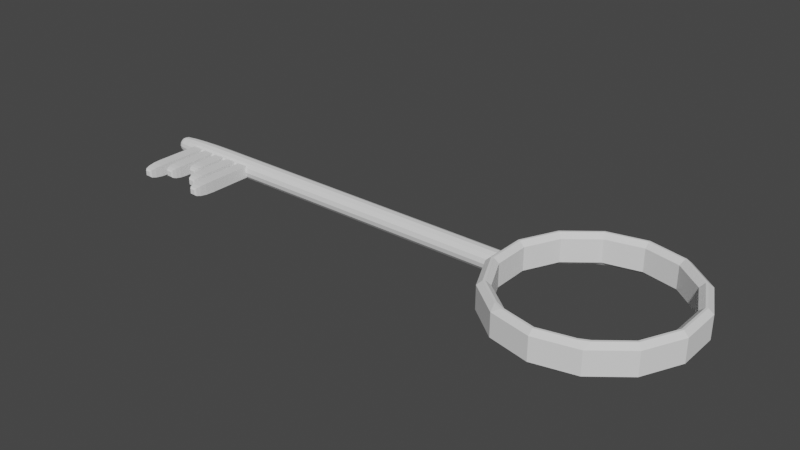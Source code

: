 # Source: key1.blend  (saved by Blender 3.6.13; exported with 4.5.12 LTS)
import bpy
from mathutils import Matrix  # noqa: F401  (used for matrix-valued properties, if any)

bpy.ops.wm.read_factory_settings(use_empty=True)
scene = bpy.context.scene
scene.name = 'Scene'

# ---- collections
col_collection = bpy.data.collections.new('Collection'); scene.collection.children.link(col_collection)

# ---- world
world_world = bpy.data.worlds.new('World'); scene.world = world_world
world_world.use_nodes = True; world_world.node_tree.nodes.clear()
_N = world_world.node_tree.nodes; _L = world_world.node_tree.links
n0 = _N.new('ShaderNodeOutputWorld'); n0.name = 'World Output'; n0.location = (300, 300)
n1 = _N.new('ShaderNodeBackground'); n1.name = 'Background'; n1.location = (10, 300)
n1.inputs[0].default_value = (0.05088, 0.05088, 0.05088, 1.0)
_L.new(n1.outputs[0], n0.inputs[0])
n0.is_active_output = True
world_world.color = (0.05088, 0.05088, 0.05088)
world_world.use_sun_shadow = False
world_world.sun_shadow_jitter_overblur = 0.0

# ---- meshes
me_cylinder = bpy.data.meshes.new('Cylinder')
me_cylinder.from_pydata([(0.9749, 0.1738, 0.7812), (0.9749, 0.1738, -0.7812), (0.9749, -0.1738, -0.7812), (0.9749, -0.1738, 0.7812), (-3.725e-09, 0.9463, 1.315), (0.0, 1.0, 0.9476), (0.4106, 0.8526, 1.315), (0.4339, 0.901, 0.9476), (0.7398, 0.59, 1.315), (0.7818, 0.6235, 0.9476), (0.9225, 0.2106, 1.315), (0.9749, 0.2225, 0.9476), (0.9225, -0.2106, 1.315), (0.9749, -0.2225, 0.9476), (0.7398, -0.59, 1.315), (0.7818, -0.6235, 0.9476), (0.4526, -0.819, 1.315), (0.3582, -0.8645, 1.315), (0.4339, -0.901, 0.9476), (3.725e-09, -0.9463, 1.315), (0.0, -1.0, 0.9476), (-0.3582, -0.8645, 1.315), (-0.4526, -0.819, 1.315), (-0.4339, -0.901, 0.9476), (-0.7398, -0.59, 1.315), (-0.7818, -0.6235, 0.9476), (-0.9225, -0.2106, 1.315), (-0.9749, -0.2225, 0.9476), (-0.9225, 0.2106, 1.315), (-0.9749, 0.2225, 0.9476), (-0.7398, 0.59, 1.315), (-0.7818, 0.6235, 0.9476), (-0.4339, 0.901, 0.9476), (-0.4106, 0.8526, 1.315), (-0.4009, 0.8325, 1.315), (-0.3776, 0.7841, 0.9476), (0.0, 0.8703, 0.9476), (-4.657e-09, 0.924, 1.315), (0.3776, 0.7841, 0.9476), (0.4009, 0.8325, 1.315), (-0.9009, -0.2056, 1.315), (-0.8485, -0.1937, 0.9476), (-0.9009, 0.2056, 1.315), (-0.8485, 0.1937, 0.9476), (-0.7224, -0.5761, 1.315), (-0.6804, -0.5426, 0.9476), (4.657e-09, -0.924, 1.315), (0.0, -0.8703, 0.9476), (0.7224, -0.5761, 1.315), (0.6804, -0.5426, 0.9476), (0.3485, -0.8445, 1.315), (0.4429, -0.799, 1.315), (0.3776, -0.7841, 0.9476), (0.6804, 0.5426, 0.9476), (0.7224, 0.5761, 1.315), (0.9009, 0.1513, 1.315), (0.8485, 0.1513, 0.9476), (0.9009, 0.2056, 1.315), (0.8485, 0.1937, 0.9476), (0.8485, -0.1513, 0.9476), (0.9009, -0.1513, 1.315), (-0.7224, 0.5761, 1.315), (-0.6804, 0.5426, 0.9476), (0.9009, -0.2056, 1.315), (0.8485, -0.1937, 0.9476), (-0.3485, -0.8445, 1.315), (-0.3776, -0.7841, 0.9476), (-0.4429, -0.799, 1.315), (3.725e-09, 0.9439, -1.315), (0.0, 1.0, -0.9453), (0.4339, 0.901, -0.9453), (0.4534, 0.8154, -1.315), (0.3548, 0.8629, -1.315), (0.7818, 0.6235, -0.9453), (0.7379, 0.5885, -1.315), (0.9749, 0.2225, -0.9453), (0.9202, 0.21, -1.315), (0.9749, -0.2225, -0.9453), (0.9202, -0.21, -1.315), (0.7818, -0.6235, -0.9453), (0.7379, -0.5885, -1.315), (0.4339, -0.901, -0.9453), (0.4095, -0.8504, -1.315), (0.0, -1.0, -0.9453), (-3.725e-09, -0.9439, -1.315), (-0.4339, -0.901, -0.9453), (-0.4095, -0.8504, -1.315), (-0.7818, -0.6235, -0.9453), (-0.7379, -0.5885, -1.315), (-0.9749, -0.2225, -0.9453), (-0.9202, -0.21, -1.315), (-0.9749, 0.2225, -0.9453), (-0.9202, 0.21, -1.315), (-0.7818, 0.6235, -0.9453), (-0.7379, 0.5885, -1.315), (-0.4339, 0.901, -0.9453), (-0.3548, 0.8629, -1.315), (-0.4534, 0.8154, -1.315), (0.0, 0.8703, -0.9453), (2.794e-09, 0.9264, -1.315), (0.7243, 0.5776, -1.315), (0.6804, 0.5426, -0.9453), (0.3776, 0.7841, -0.9453), (0.3472, 0.8472, -1.315), (0.4458, 0.7997, -1.315), (0.402, -0.8347, -1.315), (0.3776, -0.7841, -0.9453), (0.9032, -0.2061, -1.315), (0.8485, -0.1937, -0.9453), (0.8485, -0.1513, -0.9453), (0.9032, -0.1513, -1.315), (0.6804, -0.5426, -0.9453), (0.7243, -0.5776, -1.315), (-0.9032, -0.2061, -1.315), (-0.8485, -0.1937, -0.9453), (-0.7243, -0.5776, -1.315), (-0.6804, -0.5426, -0.9453), (-0.3776, -0.7841, -0.9453), (-0.402, -0.8347, -1.315), (-0.7243, 0.5776, -1.315), (-0.6804, 0.5426, -0.9453), (-0.4458, 0.7997, -1.315), (-0.3472, 0.8472, -1.315), (-0.3776, 0.7841, -0.9453), (-0.8485, 0.1937, -0.9453), (-0.9032, 0.2061, -1.315), (-2.794e-09, -0.9264, -1.315), (0.0, -0.8703, -0.9453), (0.9032, 0.1513, -1.315), (0.8485, 0.1513, -0.9453), (0.8485, 0.1937, -0.9453), (0.9032, 0.2061, -1.315)], [], [(16, 14, 12, 10, 8, 6, 4, 33, 30, 28, 26, 24, 22, 67, 44, 40, 42, 61, 34, 37, 39, 54, 57, 55, 60, 63, 48, 51), (77, 75, 1, 2), (77, 13, 15, 79), (75, 11, 0, 1), (81, 18, 20, 83), (65, 21, 19, 17, 50, 46), (85, 23, 25, 87), (87, 25, 27, 89), (91, 29, 31, 93), (93, 31, 32, 95), (102, 38, 36, 98), (73, 9, 11, 75), (83, 20, 23, 85), (101, 53, 38, 102), (104, 71, 74, 76, 78, 80, 82, 84, 86, 88, 90, 92, 94, 97, 121, 119, 125, 113, 115, 118, 126, 105, 112, 107, 110, 128, 131, 100), (70, 7, 9, 73), (95, 32, 5, 69), (1, 0, 3, 2), (79, 15, 18, 81), (11, 13, 3, 0), (13, 77, 2, 3), (58, 53, 101, 130), (124, 43, 41, 114), (114, 41, 45, 116), (52, 49, 111, 106), (59, 56, 129, 109), (47, 52, 106, 127), (64, 59, 109, 108), (120, 62, 43, 124), (45, 66, 117, 116), (123, 35, 62, 120), (66, 47, 127, 117), (98, 36, 35, 123), (56, 58, 130, 129), (49, 64, 108, 111), (16, 17, 18), (21, 22, 23), (50, 51, 52), (65, 66, 67), (4, 6, 7, 5), (6, 8, 9, 7), (8, 10, 11, 9), (12, 14, 15, 13), (14, 16, 18, 15), (17, 19, 20, 18), (19, 21, 23, 20), (22, 24, 25, 23), (24, 26, 27, 25), (26, 28, 29, 27), (28, 30, 31, 29), (5, 32, 33, 4), (35, 36, 37, 34), (36, 38, 39, 37), (40, 44, 45, 41), (16, 51, 50, 17), (38, 53, 54, 39), (53, 58, 57, 54), (56, 59, 60, 55), (43, 62, 61, 42), (59, 64, 63, 60), (21, 65, 67, 22), (30, 33, 32, 31), (49, 52, 51, 48), (10, 12, 13, 11), (44, 67, 66, 45), (47, 66, 65, 46), (48, 63, 64, 49), (41, 43, 42, 40), (55, 57, 58, 56), (34, 61, 62, 35), (46, 50, 52, 47), (69, 5, 7, 70), (70, 71, 72), (95, 96, 97), (102, 103, 104), (121, 122, 123), (69, 70, 72, 68), (70, 73, 74, 71), (73, 75, 76, 74), (75, 77, 78, 76), (77, 79, 80, 78), (79, 81, 82, 80), (81, 83, 84, 82), (83, 85, 86, 84), (85, 87, 88, 86), (87, 89, 90, 88), (89, 91, 92, 90), (91, 93, 94, 92), (93, 95, 97, 94), (101, 102, 104, 100), (108, 109, 110, 107), (106, 111, 112, 105), (116, 117, 118, 115), (96, 122, 121, 97), (120, 124, 125, 119), (71, 104, 103, 72), (129, 130, 131, 128), (99, 103, 102, 98), (68, 96, 95, 69), (98, 123, 122, 99), (107, 112, 111, 108), (100, 131, 130, 101), (105, 126, 127, 106), (114, 116, 115, 113), (109, 129, 128, 110), (113, 125, 124, 114), (119, 121, 123, 120), (117, 127, 126, 118), (122, 96, 68, 72, 103, 99), (89, 27, 29, 91)])
me_cylinder.polygons.foreach_set('material_index', [0, 0, 0, 0, 0, 0, 0, 0, 0, 0, 11880, 0, 0, 11880, 0, 0, 0, 0, 0, 0, 0, 11880, 11880, 11880, 11880, 11880, 11880, 11880, 11880, 11880, 11880, 11880, 11880, 11880, 11880, 0, 0, 0, 0, 0, 0, 0, 0, 0, 0, 0, 0, 0, 0, 0, 0, 0, 0, 0, 0, 0, 0, 0, 0, 0, 0, 0, 0, 0, 0, 0, 0, 0, 0, 0, 0, 0, 0, 0, 0, 0, 0, 0, 0, 0, 0, 0, 0, 0, 0, 0, 0, 0, 0, 0, 0, 0, 0, 0, 0, 0, 0, 0, 0, 0, 0, 0, 0, 0, 0, 0, 0, 0, 0, 0])
_uv = me_cylinder.uv_layers.new(name='UVMap')
_uv.uv.foreach_set('vector', [0.3586, 0.05343, 0.4276, 0.1084, 0.4714, 0.1995, 0.4714, 0.3005, 0.4276, 0.3916, 0.3485, 0.4546, 0.25, 0.4771, 0.1515, 0.4546, 0.07244, 0.3916, 0.02859, 0.3005, 0.02859, 0.1995, 0.07244, 0.1084, 0.1414, 0.05343, 0.1437, 0.05824, 0.07662, 0.1117, 0.0338, 0.2007, 0.0338, 0.2993, 0.07662, 0.3883, 0.1538, 0.4498, 0.25, 0.4718, 0.3462, 0.4498, 0.4234, 0.3883, 0.4662, 0.2993, 0.4662, 0.2863, 0.4662, 0.2137, 0.4662, 0.2007, 0.4234, 0.1117, 0.3563, 0.05824, 0.984, 0.1934, 0.984, 0.3066, 0.984, 0.3034, 0.984, 0.1966, 0.7143, 0.5137, 0.7143, 0.9869, 0.6429, 0.9869, 0.6429, 0.5137, 0.7857, 0.5137, 0.7857, 0.9869, 0.7857, 1.0, 0.7857, 0.5, 0.5714, 0.5137, 0.5714, 0.9869, 0.5, 0.9869, 0.5, 0.5137, 0.1664, 0.04733, 0.164, 0.04252, 0.25, 0.0229, 0.336, 0.04252, 0.3336, 0.04733, 0.25, 0.02824, 0.4286, 0.5137, 0.4286, 0.9869, 0.3571, 0.9869, 0.3571, 0.5137, 0.3571, 0.5137, 0.3571, 0.9869, 0.2857, 0.9869, 0.2857, 0.5137, 0.2143, 0.5137, 0.2143, 0.9869, 0.1429, 0.9869, 0.1429, 0.5137, 0.1429, 0.5137, 0.1429, 0.9869, 0.07143, 0.9869, 0.07143, 0.5137, 0.9286, 0.6264, 0.9286, 0.8739, 1.0, 0.8739, 1.0, 0.6264, 0.8571, 0.5137, 0.8571, 0.9869, 0.7857, 0.9869, 0.7857, 0.5137, 0.5, 0.5137, 0.5, 0.9869, 0.4286, 0.9869, 0.4286, 0.5137, 0.8571, 0.6264, 0.8571, 0.8739, 0.9286, 0.8739, 0.9286, 0.6264, 0.857, 0.4419, 0.8588, 0.4457, 0.9271, 0.3912, 0.9708, 0.3004, 0.9708, 0.1996, 0.9271, 0.1088, 0.8483, 0.0459, 0.75, 0.02347, 0.6517, 0.0459, 0.5729, 0.1088, 0.5292, 0.1996, 0.5292, 0.3004, 0.5729, 0.3912, 0.6412, 0.4457, 0.643, 0.4419, 0.5762, 0.3886, 0.5332, 0.2995, 0.5332, 0.2005, 0.5762, 0.1114, 0.6535, 0.04968, 0.75, 0.02766, 0.8465, 0.04968, 0.9238, 0.1114, 0.9668, 0.2005, 0.9668, 0.2137, 0.9668, 0.2863, 0.9668, 0.2995, 0.9238, 0.3886, 0.9286, 0.5137, 0.9286, 0.9869, 0.8571, 0.9869, 0.8571, 0.5137, 0.07143, 0.5137, 0.07143, 0.9869, -1.341e-07, 0.9869, -1.341e-07, 0.5137, 0.7857, 0.5, 0.7857, 1.0, 0.7143, 1.0, 0.7143, 0.5, 0.6429, 0.5137, 0.6429, 0.9869, 0.5714, 0.9869, 0.5714, 0.5137, 0.484, 0.3065, 0.484, 0.1935, 0.484, 0.1966, 0.484, 0.3034, 0.7143, 0.9869, 0.7143, 0.5137, 0.7143, 0.5, 0.7143, 1.0, 0.7857, 0.8739, 0.8571, 0.8739, 0.8571, 0.6264, 0.7857, 0.6264, 0.2143, 0.6264, 0.2143, 0.8739, 0.2857, 0.8739, 0.2857, 0.6264, 0.2857, 0.6264, 0.2857, 0.8739, 0.3571, 0.8739, 0.3571, 0.6264, 0.5714, 0.8739, 0.6429, 0.8739, 0.6429, 0.6264, 0.5714, 0.6264, 0.7143, 0.9086, 0.7857, 0.9086, 0.7857, 0.5918, 0.7143, 0.5918, 0.5, 0.8739, 0.5714, 0.8739, 0.5714, 0.6264, 0.5, 0.6264, 0.7143, 0.8739, 0.7143, 0.9086, 0.7143, 0.5918, 0.7143, 0.6264, 0.1429, 0.6264, 0.1429, 0.8739, 0.2143, 0.8739, 0.2143, 0.6264, 0.3571, 0.8739, 0.4286, 0.8739, 0.4286, 0.6264, 0.3571, 0.6264, 0.07143, 0.6264, 0.07143, 0.8739, 0.1429, 0.8739, 0.1429, 0.6264, 0.4286, 0.8739, 0.5, 0.8739, 0.5, 0.6264, 0.4286, 0.6264, -1.341e-07, 0.6264, -1.341e-07, 0.8739, 0.07143, 0.8739, 0.07143, 0.6264, 0.7857, 0.9086, 0.7857, 0.8739, 0.7857, 0.6264, 0.7857, 0.5918, 0.6429, 0.8739, 0.7143, 0.8739, 0.7143, 0.6264, 0.6429, 0.6264, 0.3473, 0.04797, 0.336, 0.04252, 0.3541, 0.03377, 0.164, 0.04252, 0.1527, 0.04797, 0.1459, 0.03377, 0.3336, 0.04733, 0.345, 0.05278, 0.3406, 0.06182, 0.1664, 0.04733, 0.1594, 0.06182, 0.155, 0.05278, 0.25, 0.4771, 0.3485, 0.4546, 0.3541, 0.4662, 0.25, 0.49, 0.3485, 0.4546, 0.4276, 0.3916, 0.4376, 0.3996, 0.3541, 0.4662, 0.4276, 0.3916, 0.4714, 0.3005, 0.484, 0.3034, 0.4376, 0.3996, 0.4714, 0.1995, 0.4276, 0.1084, 0.4376, 0.1004, 0.484, 0.1966, 0.4276, 0.1084, 0.3586, 0.05343, 0.3541, 0.03377, 0.4376, 0.1004, 0.336, 0.04252, 0.25, 0.0229, 0.25, 0.01, 0.3541, 0.03377, 0.25, 0.0229, 0.164, 0.04252, 0.1459, 0.03377, 0.25, 0.01, 0.1414, 0.05343, 0.07244, 0.1084, 0.06236, 0.1004, 0.1459, 0.03377, 0.07244, 0.1084, 0.02859, 0.1995, 0.01602, 0.1966, 0.06236, 0.1004, 0.02859, 0.1995, 0.02859, 0.3005, 0.01602, 0.3034, 0.01602, 0.1966, 0.02859, 0.3005, 0.07244, 0.3916, 0.06236, 0.3996, 0.01602, 0.3034, 0.25, 0.49, 0.1459, 0.4662, 0.1515, 0.4546, 0.25, 0.4771, 0.1594, 0.4382, 0.25, 0.4589, 0.25, 0.4718, 0.1538, 0.4498, 0.25, 0.4589, 0.3406, 0.4382, 0.3462, 0.4498, 0.25, 0.4718, 0.0338, 0.2007, 0.07662, 0.1117, 0.0867, 0.1198, 0.04637, 0.2035, 0.3586, 0.05343, 0.3563, 0.05824, 0.3336, 0.04733, 0.336, 0.04252, 0.3406, 0.4382, 0.4133, 0.3802, 0.4234, 0.3883, 0.3462, 0.4498, 0.4133, 0.3802, 0.4536, 0.2965, 0.4662, 0.2993, 0.4234, 0.3883, 0.4536, 0.2863, 0.4536, 0.2137, 0.4662, 0.2137, 0.4662, 0.2863, 0.04637, 0.2965, 0.0867, 0.3802, 0.07662, 0.3883, 0.0338, 0.2993, 0.4536, 0.2137, 0.4536, 0.2035, 0.4662, 0.2007, 0.4662, 0.2137, 0.164, 0.04252, 0.1664, 0.04733, 0.1437, 0.05824, 0.1414, 0.05343, 0.07244, 0.3916, 0.1515, 0.4546, 0.1459, 0.4662, 0.06236, 0.3996, 0.4133, 0.1198, 0.3406, 0.06182, 0.3563, 0.05824, 0.4234, 0.1117, 0.4714, 0.3005, 0.4714, 0.1995, 0.484, 0.1935, 0.484, 0.3065, 0.07662, 0.1117, 0.1437, 0.05824, 0.1594, 0.06182, 0.0867, 0.1198, 0.25, 0.04113, 0.1594, 0.06182, 0.1664, 0.04733, 0.25, 0.02824, 0.4234, 0.1117, 0.4662, 0.2007, 0.4536, 0.2035, 0.4133, 0.1198, 0.04637, 0.2035, 0.04637, 0.2965, 0.0338, 0.2993, 0.0338, 0.2007, 0.4662, 0.2863, 0.4662, 0.2993, 0.4536, 0.2965, 0.4536, 0.2863, 0.1538, 0.4498, 0.07662, 0.3883, 0.0867, 0.3802, 0.1594, 0.4382, 0.25, 0.02824, 0.3336, 0.04733, 0.3406, 0.06182, 0.25, 0.04113, 1.0, 0.5137, 1.0, 0.9869, 0.9286, 0.9869, 0.9286, 0.5137, 0.8541, 0.4662, 0.8588, 0.4457, 0.847, 0.4514, 0.6459, 0.4662, 0.653, 0.4514, 0.6412, 0.4457, 0.8406, 0.4382, 0.8452, 0.4476, 0.857, 0.4419, 0.643, 0.4419, 0.6548, 0.4476, 0.6594, 0.4382, 0.75, 0.49, 0.8541, 0.4662, 0.8352, 0.4571, 0.75, 0.4765, 0.8541, 0.4662, 0.9376, 0.3996, 0.9271, 0.3912, 0.8588, 0.4457, 0.9376, 0.3996, 0.984, 0.3034, 0.9708, 0.3004, 0.9271, 0.3912, 0.984, 0.3066, 0.984, 0.1934, 0.9708, 0.1996, 0.9708, 0.3004, 0.984, 0.1966, 0.9376, 0.1004, 0.9271, 0.1088, 0.9708, 0.1996, 0.9376, 0.1004, 0.8541, 0.03377, 0.8483, 0.0459, 0.9271, 0.1088, 0.8541, 0.03377, 0.75, 0.01, 0.75, 0.02347, 0.8483, 0.0459, 0.75, 0.01, 0.6459, 0.03377, 0.6517, 0.0459, 0.75, 0.02347, 0.6459, 0.03377, 0.5624, 0.1004, 0.5729, 0.1088, 0.6517, 0.0459, 0.5624, 0.1004, 0.516, 0.1966, 0.5292, 0.1996, 0.5729, 0.1088, 0.516, 0.1966, 0.516, 0.3034, 0.5292, 0.3004, 0.5292, 0.1996, 0.516, 0.3034, 0.5624, 0.3996, 0.5729, 0.3912, 0.5292, 0.3004, 0.5624, 0.3996, 0.6459, 0.4662, 0.6412, 0.4457, 0.5729, 0.3912, 0.9133, 0.3802, 0.8406, 0.4382, 0.857, 0.4419, 0.9238, 0.3886, 0.9536, 0.2035, 0.9536, 0.2137, 0.9668, 0.2137, 0.9668, 0.2005, 0.8406, 0.06182, 0.9133, 0.1198, 0.9238, 0.1114, 0.8465, 0.04968, 0.5867, 0.1198, 0.6594, 0.06182, 0.6535, 0.04968, 0.5762, 0.1114, 0.6648, 0.4571, 0.6667, 0.4533, 0.643, 0.4419, 0.6412, 0.4457, 0.5867, 0.3802, 0.5464, 0.2965, 0.5332, 0.2995, 0.5762, 0.3886, 0.8588, 0.4457, 0.857, 0.4419, 0.8333, 0.4533, 0.8352, 0.4571, 0.9536, 0.2863, 0.9536, 0.2965, 0.9668, 0.2995, 0.9668, 0.2863, 0.75, 0.4723, 0.8333, 0.4533, 0.8406, 0.4382, 0.75, 0.4589, 0.75, 0.4765, 0.6648, 0.4571, 0.6459, 0.4662, 0.75, 0.49, 0.75, 0.4589, 0.6594, 0.4382, 0.6667, 0.4533, 0.75, 0.4723, 0.9668, 0.2005, 0.9238, 0.1114, 0.9133, 0.1198, 0.9536, 0.2035, 0.9238, 0.3886, 0.9668, 0.2995, 0.9536, 0.2965, 0.9133, 0.3802, 0.8465, 0.04968, 0.75, 0.02766, 0.75, 0.04113, 0.8406, 0.06182, 0.5464, 0.2035, 0.5867, 0.1198, 0.5762, 0.1114, 0.5332, 0.2005, 0.9536, 0.2137, 0.9536, 0.2863, 0.9668, 0.2863, 0.9668, 0.2137, 0.5332, 0.2005, 0.5332, 0.2995, 0.5464, 0.2965, 0.5464, 0.2035, 0.5762, 0.3886, 0.643, 0.4419, 0.6594, 0.4382, 0.5867, 0.3802, 0.6594, 0.06182, 0.75, 0.04113, 0.75, 0.02766, 0.6535, 0.04968, 0.6667, 0.4533, 0.6648, 0.4571, 0.75, 0.4765, 0.8352, 0.4571, 0.8333, 0.4533, 0.75, 0.4723, 0.2857, 0.5137, 0.01602, 0.1966, 0.2143, 0.9869, 0.516, 0.3034])
me_cylinder.update()
me_cube_001 = bpy.data.meshes.new('Cube.001')
me_cube_001.from_pydata([(-1.0, 1.0, -1.0), (-1.0, 1.0, 1.0), (1.0, 1.0, -1.0), (1.0, 1.0, 1.0), (-0.4277, -1.0, -0.4277), (-1.0, -0.4277, -1.0), (-0.6467, -0.9564, -0.6467), (-0.8324, -0.8324, -0.8324), (-0.9564, -0.6467, -0.9564), (-0.4277, -1.0, 0.4277), (-1.0, -0.4277, 1.0), (-0.6467, -0.9564, 0.6467), (-0.8324, -0.8324, 0.8324), (-0.9564, -0.6467, 0.9564), (0.4277, -1.0, -0.4277), (1.0, -0.4277, -1.0), (0.6467, -0.9564, -0.6467), (0.8324, -0.8324, -0.8324), (0.9564, -0.6467, -0.9564), (0.4277, -1.0, 0.4277), (1.0, -0.4277, 1.0), (0.6467, -0.9564, 0.6467), (0.8324, -0.8324, 0.8324), (0.9564, -0.6467, 0.9564)], [], [(14, 19, 9, 4), (0, 1, 3, 2), (3, 1, 10, 20), (5, 10, 1, 0), (2, 3, 20, 15), (4, 9, 11, 6), (6, 11, 12, 7), (7, 12, 13, 8), (8, 13, 10, 5), (19, 14, 16, 21), (21, 16, 17, 22), (22, 17, 18, 23), (23, 18, 15, 20), (5, 15, 18, 8), (8, 18, 17, 7), (7, 17, 16, 6), (6, 16, 14, 4), (20, 10, 13, 23), (23, 13, 12, 22), (22, 12, 11, 21), (21, 11, 9, 19), (0, 2, 15, 5)])
_uv = me_cube_001.uv_layers.new(name='UVMap')
_uv.uv.foreach_set('vector', [0.4465, 0.8215, 0.5535, 0.8215, 0.5535, 0.9285, 0.4465, 0.9285, 0.375, 0.25, 0.625, 0.25, 0.625, 0.5, 0.375, 0.5, 0.625, 0.5, 0.875, 0.5, 0.875, 0.6785, 0.625, 0.6785, 0.375, 0.07153, 0.625, 0.07153, 0.625, 0.25, 0.375, 0.25, 0.375, 0.5, 0.625, 0.5, 0.625, 0.6785, 0.375, 0.6785, 0.4465, 0.9285, 0.5535, 0.9285, 0.5808, 0.9558, 0.4192, 0.9558, 0.4192, 0.9558, 0.5808, 0.9558, 0.604, 1.0, 0.396, 1.0, 0.396, 0.0, 0.604, 0.0, 0.6196, 0.04416, 0.3804, 0.04416, 0.3804, 0.04416, 0.6196, 0.04416, 0.625, 0.07153, 0.375, 0.07153, 0.5535, 0.8215, 0.4465, 0.8215, 0.4192, 0.7942, 0.5808, 0.7942, 0.5808, 0.7942, 0.4192, 0.7942, 0.396, 0.75, 0.604, 0.75, 0.604, 0.75, 0.396, 0.75, 0.3804, 0.7058, 0.6196, 0.7058, 0.6196, 0.7058, 0.3804, 0.7058, 0.375, 0.6785, 0.625, 0.6785, 0.125, 0.6785, 0.375, 0.6785, 0.3696, 0.7058, 0.1304, 0.7058, 0.1304, 0.7058, 0.3696, 0.7058, 0.354, 0.75, 0.146, 0.75, 0.375, 0.979, 0.375, 0.771, 0.4192, 0.7942, 0.4192, 0.9558, 0.4192, 0.9558, 0.4192, 0.7942, 0.4465, 0.8215, 0.4465, 0.9285, 0.625, 0.6785, 0.875, 0.6785, 0.8696, 0.7058, 0.6304, 0.7058, 0.6304, 0.7058, 0.8696, 0.7058, 0.854, 0.75, 0.646, 0.75, 0.625, 0.771, 0.625, 0.979, 0.5808, 0.9558, 0.5808, 0.7942, 0.5808, 0.7942, 0.5808, 0.9558, 0.5535, 0.9285, 0.5535, 0.8215, 0.125, 0.5, 0.375, 0.5, 0.375, 0.6785, 0.125, 0.6785])
me_cube_001.update()
me_cube_002 = bpy.data.meshes.new('Cube.002')
me_cube_002.from_pydata([(-1.0, 1.0, -1.0), (-1.0, 1.0, 1.0), (1.0, 1.0, -1.0), (1.0, 1.0, 1.0), (-0.4277, -1.0, -0.4277), (-1.0, -0.4277, -1.0), (-0.6467, -0.9564, -0.6467), (-0.8324, -0.8324, -0.8324), (-0.9564, -0.6467, -0.9564), (-0.4277, -1.0, 0.4277), (-1.0, -0.4277, 1.0), (-0.6467, -0.9564, 0.6467), (-0.8324, -0.8324, 0.8324), (-0.9564, -0.6467, 0.9564), (0.4277, -1.0, -0.4277), (1.0, -0.4277, -1.0), (0.6467, -0.9564, -0.6467), (0.8324, -0.8324, -0.8324), (0.9564, -0.6467, -0.9564), (0.4277, -1.0, 0.4277), (1.0, -0.4277, 1.0), (0.6467, -0.9564, 0.6467), (0.8324, -0.8324, 0.8324), (0.9564, -0.6467, 0.9564)], [], [(14, 19, 9, 4), (0, 1, 3, 2), (3, 1, 10, 20), (5, 10, 1, 0), (2, 3, 20, 15), (4, 9, 11, 6), (6, 11, 12, 7), (7, 12, 13, 8), (8, 13, 10, 5), (19, 14, 16, 21), (21, 16, 17, 22), (22, 17, 18, 23), (23, 18, 15, 20), (5, 15, 18, 8), (8, 18, 17, 7), (7, 17, 16, 6), (6, 16, 14, 4), (20, 10, 13, 23), (23, 13, 12, 22), (22, 12, 11, 21), (21, 11, 9, 19), (0, 2, 15, 5)])
_uv = me_cube_002.uv_layers.new(name='UVMap')
_uv.uv.foreach_set('vector', [0.4465, 0.8215, 0.5535, 0.8215, 0.5535, 0.9285, 0.4465, 0.9285, 0.375, 0.25, 0.625, 0.25, 0.625, 0.5, 0.375, 0.5, 0.625, 0.5, 0.875, 0.5, 0.875, 0.6785, 0.625, 0.6785, 0.375, 0.07153, 0.625, 0.07153, 0.625, 0.25, 0.375, 0.25, 0.375, 0.5, 0.625, 0.5, 0.625, 0.6785, 0.375, 0.6785, 0.4465, 0.9285, 0.5535, 0.9285, 0.5808, 0.9558, 0.4192, 0.9558, 0.4192, 0.9558, 0.5808, 0.9558, 0.604, 1.0, 0.396, 1.0, 0.396, 0.0, 0.604, 0.0, 0.6196, 0.04416, 0.3804, 0.04416, 0.3804, 0.04416, 0.6196, 0.04416, 0.625, 0.07153, 0.375, 0.07153, 0.5535, 0.8215, 0.4465, 0.8215, 0.4192, 0.7942, 0.5808, 0.7942, 0.5808, 0.7942, 0.4192, 0.7942, 0.396, 0.75, 0.604, 0.75, 0.604, 0.75, 0.396, 0.75, 0.3804, 0.7058, 0.6196, 0.7058, 0.6196, 0.7058, 0.3804, 0.7058, 0.375, 0.6785, 0.625, 0.6785, 0.125, 0.6785, 0.375, 0.6785, 0.3696, 0.7058, 0.1304, 0.7058, 0.1304, 0.7058, 0.3696, 0.7058, 0.354, 0.75, 0.146, 0.75, 0.375, 0.979, 0.375, 0.771, 0.4192, 0.7942, 0.4192, 0.9558, 0.4192, 0.9558, 0.4192, 0.7942, 0.4465, 0.8215, 0.4465, 0.9285, 0.625, 0.6785, 0.875, 0.6785, 0.8696, 0.7058, 0.6304, 0.7058, 0.6304, 0.7058, 0.8696, 0.7058, 0.854, 0.75, 0.646, 0.75, 0.625, 0.771, 0.625, 0.979, 0.5808, 0.9558, 0.5808, 0.7942, 0.5808, 0.7942, 0.5808, 0.9558, 0.5535, 0.9285, 0.5535, 0.8215, 0.125, 0.5, 0.375, 0.5, 0.375, 0.6785, 0.125, 0.6785])
me_cube_002.update()
me_cube_003 = bpy.data.meshes.new('Cube.003')
me_cube_003.from_pydata([(-1.0, 1.0, -1.0), (-1.0, 1.0, 1.0), (1.0, 1.0, -1.0), (1.0, 1.0, 1.0), (-0.4277, -1.0, -0.4277), (-1.0, -0.4277, -1.0), (-0.6467, -0.9564, -0.6467), (-0.8324, -0.8324, -0.8324), (-0.9564, -0.6467, -0.9564), (-0.4277, -1.0, 0.4277), (-1.0, -0.4277, 1.0), (-0.6467, -0.9564, 0.6467), (-0.8324, -0.8324, 0.8324), (-0.9564, -0.6467, 0.9564), (0.4277, -1.0, -0.4277), (1.0, -0.4277, -1.0), (0.6467, -0.9564, -0.6467), (0.8324, -0.8324, -0.8324), (0.9564, -0.6467, -0.9564), (0.4277, -1.0, 0.4277), (1.0, -0.4277, 1.0), (0.6467, -0.9564, 0.6467), (0.8324, -0.8324, 0.8324), (0.9564, -0.6467, 0.9564)], [], [(14, 19, 9, 4), (0, 1, 3, 2), (3, 1, 10, 20), (5, 10, 1, 0), (2, 3, 20, 15), (4, 9, 11, 6), (6, 11, 12, 7), (7, 12, 13, 8), (8, 13, 10, 5), (19, 14, 16, 21), (21, 16, 17, 22), (22, 17, 18, 23), (23, 18, 15, 20), (5, 15, 18, 8), (8, 18, 17, 7), (7, 17, 16, 6), (6, 16, 14, 4), (20, 10, 13, 23), (23, 13, 12, 22), (22, 12, 11, 21), (21, 11, 9, 19), (0, 2, 15, 5)])
_uv = me_cube_003.uv_layers.new(name='UVMap')
_uv.uv.foreach_set('vector', [0.4465, 0.8215, 0.5535, 0.8215, 0.5535, 0.9285, 0.4465, 0.9285, 0.375, 0.25, 0.625, 0.25, 0.625, 0.5, 0.375, 0.5, 0.625, 0.5, 0.875, 0.5, 0.875, 0.6785, 0.625, 0.6785, 0.375, 0.07153, 0.625, 0.07153, 0.625, 0.25, 0.375, 0.25, 0.375, 0.5, 0.625, 0.5, 0.625, 0.6785, 0.375, 0.6785, 0.4465, 0.9285, 0.5535, 0.9285, 0.5808, 0.9558, 0.4192, 0.9558, 0.4192, 0.9558, 0.5808, 0.9558, 0.604, 1.0, 0.396, 1.0, 0.396, 0.0, 0.604, 0.0, 0.6196, 0.04416, 0.3804, 0.04416, 0.3804, 0.04416, 0.6196, 0.04416, 0.625, 0.07153, 0.375, 0.07153, 0.5535, 0.8215, 0.4465, 0.8215, 0.4192, 0.7942, 0.5808, 0.7942, 0.5808, 0.7942, 0.4192, 0.7942, 0.396, 0.75, 0.604, 0.75, 0.604, 0.75, 0.396, 0.75, 0.3804, 0.7058, 0.6196, 0.7058, 0.6196, 0.7058, 0.3804, 0.7058, 0.375, 0.6785, 0.625, 0.6785, 0.125, 0.6785, 0.375, 0.6785, 0.3696, 0.7058, 0.1304, 0.7058, 0.1304, 0.7058, 0.3696, 0.7058, 0.354, 0.75, 0.146, 0.75, 0.375, 0.979, 0.375, 0.771, 0.4192, 0.7942, 0.4192, 0.9558, 0.4192, 0.9558, 0.4192, 0.7942, 0.4465, 0.8215, 0.4465, 0.9285, 0.625, 0.6785, 0.875, 0.6785, 0.8696, 0.7058, 0.6304, 0.7058, 0.6304, 0.7058, 0.8696, 0.7058, 0.854, 0.75, 0.646, 0.75, 0.625, 0.771, 0.625, 0.979, 0.5808, 0.9558, 0.5808, 0.7942, 0.5808, 0.7942, 0.5808, 0.9558, 0.5535, 0.9285, 0.5535, 0.8215, 0.125, 0.5, 0.375, 0.5, 0.375, 0.6785, 0.125, 0.6785])
me_cube_003.update()
me_cube_004 = bpy.data.meshes.new('Cube.004')
me_cube_004.from_pydata([(-1.0, 1.0, -1.0), (-1.0, 1.0, 1.0), (1.0, 1.0, -1.0), (1.0, 1.0, 1.0), (-0.4277, -1.0, -0.4277), (-1.0, -0.4277, -1.0), (-0.6467, -0.9564, -0.6467), (-0.8324, -0.8324, -0.8324), (-0.9564, -0.6467, -0.9564), (-0.4277, -1.0, 0.4277), (-1.0, -0.4277, 1.0), (-0.6467, -0.9564, 0.6467), (-0.8324, -0.8324, 0.8324), (-0.9564, -0.6467, 0.9564), (0.4277, -1.0, -0.4277), (1.0, -0.4277, -1.0), (0.6467, -0.9564, -0.6467), (0.8324, -0.8324, -0.8324), (0.9564, -0.6467, -0.9564), (0.4277, -1.0, 0.4277), (1.0, -0.4277, 1.0), (0.6467, -0.9564, 0.6467), (0.8324, -0.8324, 0.8324), (0.9564, -0.6467, 0.9564)], [], [(14, 19, 9, 4), (0, 1, 3, 2), (3, 1, 10, 20), (5, 10, 1, 0), (2, 3, 20, 15), (4, 9, 11, 6), (6, 11, 12, 7), (7, 12, 13, 8), (8, 13, 10, 5), (19, 14, 16, 21), (21, 16, 17, 22), (22, 17, 18, 23), (23, 18, 15, 20), (5, 15, 18, 8), (8, 18, 17, 7), (7, 17, 16, 6), (6, 16, 14, 4), (20, 10, 13, 23), (23, 13, 12, 22), (22, 12, 11, 21), (21, 11, 9, 19), (0, 2, 15, 5)])
_uv = me_cube_004.uv_layers.new(name='UVMap')
_uv.uv.foreach_set('vector', [0.4465, 0.8215, 0.5535, 0.8215, 0.5535, 0.9285, 0.4465, 0.9285, 0.375, 0.25, 0.625, 0.25, 0.625, 0.5, 0.375, 0.5, 0.625, 0.5, 0.875, 0.5, 0.875, 0.6785, 0.625, 0.6785, 0.375, 0.07153, 0.625, 0.07153, 0.625, 0.25, 0.375, 0.25, 0.375, 0.5, 0.625, 0.5, 0.625, 0.6785, 0.375, 0.6785, 0.4465, 0.9285, 0.5535, 0.9285, 0.5808, 0.9558, 0.4192, 0.9558, 0.4192, 0.9558, 0.5808, 0.9558, 0.604, 1.0, 0.396, 1.0, 0.396, 0.0, 0.604, 0.0, 0.6196, 0.04416, 0.3804, 0.04416, 0.3804, 0.04416, 0.6196, 0.04416, 0.625, 0.07153, 0.375, 0.07153, 0.5535, 0.8215, 0.4465, 0.8215, 0.4192, 0.7942, 0.5808, 0.7942, 0.5808, 0.7942, 0.4192, 0.7942, 0.396, 0.75, 0.604, 0.75, 0.604, 0.75, 0.396, 0.75, 0.3804, 0.7058, 0.6196, 0.7058, 0.6196, 0.7058, 0.3804, 0.7058, 0.375, 0.6785, 0.625, 0.6785, 0.125, 0.6785, 0.375, 0.6785, 0.3696, 0.7058, 0.1304, 0.7058, 0.1304, 0.7058, 0.3696, 0.7058, 0.354, 0.75, 0.146, 0.75, 0.375, 0.979, 0.375, 0.771, 0.4192, 0.7942, 0.4192, 0.9558, 0.4192, 0.9558, 0.4192, 0.7942, 0.4465, 0.8215, 0.4465, 0.9285, 0.625, 0.6785, 0.875, 0.6785, 0.8696, 0.7058, 0.6304, 0.7058, 0.6304, 0.7058, 0.8696, 0.7058, 0.854, 0.75, 0.646, 0.75, 0.625, 0.771, 0.625, 0.979, 0.5808, 0.9558, 0.5808, 0.7942, 0.5808, 0.7942, 0.5808, 0.9558, 0.5535, 0.9285, 0.5535, 0.8215, 0.125, 0.5, 0.375, 0.5, 0.375, 0.6785, 0.125, 0.6785])
me_cube_004.update()
me_cube_005 = bpy.data.meshes.new('Cube.005')
me_cube_005.from_pydata([(-1.0, 1.0, -1.0), (-1.0, 1.0, 1.0), (1.0, 1.0, -1.0), (1.0, 1.0, 1.0), (-0.4277, -1.0, -0.4277), (-1.0, -0.4277, -1.0), (-0.6467, -0.9564, -0.6467), (-0.8324, -0.8324, -0.8324), (-0.9564, -0.6467, -0.9564), (-0.4277, -1.0, 0.4277), (-1.0, -0.4277, 1.0), (-0.6467, -0.9564, 0.6467), (-0.8324, -0.8324, 0.8324), (-0.9564, -0.6467, 0.9564), (0.4277, -1.0, -0.4277), (1.0, -0.4277, -1.0), (0.6467, -0.9564, -0.6467), (0.8324, -0.8324, -0.8324), (0.9564, -0.6467, -0.9564), (0.4277, -1.0, 0.4277), (1.0, -0.4277, 1.0), (0.6467, -0.9564, 0.6467), (0.8324, -0.8324, 0.8324), (0.9564, -0.6467, 0.9564)], [], [(14, 19, 9, 4), (0, 1, 3, 2), (3, 1, 10, 20), (5, 10, 1, 0), (2, 3, 20, 15), (4, 9, 11, 6), (6, 11, 12, 7), (7, 12, 13, 8), (8, 13, 10, 5), (19, 14, 16, 21), (21, 16, 17, 22), (22, 17, 18, 23), (23, 18, 15, 20), (5, 15, 18, 8), (8, 18, 17, 7), (7, 17, 16, 6), (6, 16, 14, 4), (20, 10, 13, 23), (23, 13, 12, 22), (22, 12, 11, 21), (21, 11, 9, 19), (0, 2, 15, 5)])
_uv = me_cube_005.uv_layers.new(name='UVMap')
_uv.uv.foreach_set('vector', [0.4465, 0.8215, 0.5535, 0.8215, 0.5535, 0.9285, 0.4465, 0.9285, 0.375, 0.25, 0.625, 0.25, 0.625, 0.5, 0.375, 0.5, 0.625, 0.5, 0.875, 0.5, 0.875, 0.6785, 0.625, 0.6785, 0.375, 0.07153, 0.625, 0.07153, 0.625, 0.25, 0.375, 0.25, 0.375, 0.5, 0.625, 0.5, 0.625, 0.6785, 0.375, 0.6785, 0.4465, 0.9285, 0.5535, 0.9285, 0.5808, 0.9558, 0.4192, 0.9558, 0.4192, 0.9558, 0.5808, 0.9558, 0.604, 1.0, 0.396, 1.0, 0.396, 0.0, 0.604, 0.0, 0.6196, 0.04416, 0.3804, 0.04416, 0.3804, 0.04416, 0.6196, 0.04416, 0.625, 0.07153, 0.375, 0.07153, 0.5535, 0.8215, 0.4465, 0.8215, 0.4192, 0.7942, 0.5808, 0.7942, 0.5808, 0.7942, 0.4192, 0.7942, 0.396, 0.75, 0.604, 0.75, 0.604, 0.75, 0.396, 0.75, 0.3804, 0.7058, 0.6196, 0.7058, 0.6196, 0.7058, 0.3804, 0.7058, 0.375, 0.6785, 0.625, 0.6785, 0.125, 0.6785, 0.375, 0.6785, 0.3696, 0.7058, 0.1304, 0.7058, 0.1304, 0.7058, 0.3696, 0.7058, 0.354, 0.75, 0.146, 0.75, 0.375, 0.979, 0.375, 0.771, 0.4192, 0.7942, 0.4192, 0.9558, 0.4192, 0.9558, 0.4192, 0.7942, 0.4465, 0.8215, 0.4465, 0.9285, 0.625, 0.6785, 0.875, 0.6785, 0.8696, 0.7058, 0.6304, 0.7058, 0.6304, 0.7058, 0.8696, 0.7058, 0.854, 0.75, 0.646, 0.75, 0.625, 0.771, 0.625, 0.979, 0.5808, 0.9558, 0.5808, 0.7942, 0.5808, 0.7942, 0.5808, 0.9558, 0.5535, 0.9285, 0.5535, 0.8215, 0.125, 0.5, 0.375, 0.5, 0.375, 0.6785, 0.125, 0.6785])
me_cube_005.update()
me_cylinder_002 = bpy.data.meshes.new('Cylinder.002')
me_cylinder_002.from_pydata([(0.0, 1.0, 1.0), (0.4339, 0.901, 1.0), (0.7818, 0.6235, 1.0), (0.9749, 0.2225, 1.0), (0.9749, -0.2225, 1.0), (0.7818, -0.6235, 1.0), (0.4339, -0.901, 1.0), (0.0, -1.0, 1.0), (-0.4339, -0.901, 1.0), (-0.7818, -0.6235, 1.0), (-0.9749, -0.2225, 1.0), (-0.9749, 0.2225, 1.0), (-0.7818, 0.6235, 1.0), (-0.4339, 0.901, 1.0), (0.0, 0.6508, -1.0), (0.0, 1.0, -0.6595), (4.657e-10, 0.7587, -0.9833), (0.0, 0.8561, -0.935), (0.0, 0.9333, -0.8597), (4.657e-10, 0.9829, -0.7648), (0.2824, 0.5863, -1.0), (0.4339, 0.901, -0.6595), (0.3292, 0.6836, -0.9833), (0.3714, 0.7713, -0.935), (0.4049, 0.8409, -0.8597), (0.4265, 0.8856, -0.7648), (0.5088, 0.4058, -1.0), (0.7818, 0.6235, -0.6595), (0.5932, 0.473, -0.9833), (0.6693, 0.5337, -0.935), (0.7297, 0.5819, -0.8597), (0.7685, 0.6128, -0.7648), (0.6345, 0.1448, -1.0), (0.9749, 0.2225, -0.6595), (0.7397, 0.1688, -0.9833), (0.8346, 0.1905, -0.935), (0.9099, 0.2077, -0.8597), (0.9583, 0.2187, -0.7648), (0.6345, -0.1448, -1.0), (0.9749, -0.2225, -0.6595), (0.7397, -0.1688, -0.9833), (0.8346, -0.1905, -0.935), (0.9099, -0.2077, -0.8597), (0.9583, -0.2187, -0.7648), (0.5088, -0.4058, -1.0), (0.7818, -0.6235, -0.6595), (0.5932, -0.473, -0.9833), (0.6693, -0.5337, -0.935), (0.7297, -0.5819, -0.8597), (0.7685, -0.6128, -0.7648), (0.2824, -0.5863, -1.0), (0.4339, -0.901, -0.6595), (0.3292, -0.6836, -0.9833), (0.3714, -0.7713, -0.935), (0.4049, -0.8409, -0.8597), (0.4265, -0.8856, -0.7648), (0.0, -0.6508, -1.0), (0.0, -1.0, -0.6595), (-4.657e-10, -0.7587, -0.9833), (0.0, -0.8561, -0.935), (0.0, -0.9333, -0.8597), (-4.657e-10, -0.9829, -0.7648), (-0.2824, -0.5863, -1.0), (-0.4339, -0.901, -0.6595), (-0.3292, -0.6836, -0.9833), (-0.3714, -0.7713, -0.935), (-0.4049, -0.8409, -0.8597), (-0.4265, -0.8856, -0.7648), (-0.5088, -0.4058, -1.0), (-0.7818, -0.6235, -0.6595), (-0.5932, -0.473, -0.9833), (-0.6693, -0.5337, -0.935), (-0.7297, -0.5819, -0.8597), (-0.7685, -0.6128, -0.7648), (-0.6345, -0.1448, -1.0), (-0.9749, -0.2225, -0.6595), (-0.7397, -0.1688, -0.9833), (-0.8346, -0.1905, -0.935), (-0.9099, -0.2077, -0.8597), (-0.9583, -0.2187, -0.7648), (-0.6345, 0.1448, -1.0), (-0.9749, 0.2225, -0.6595), (-0.7397, 0.1688, -0.9833), (-0.8346, 0.1905, -0.935), (-0.9099, 0.2077, -0.8597), (-0.9583, 0.2187, -0.7648), (-0.5088, 0.4058, -1.0), (-0.7818, 0.6235, -0.6595), (-0.5932, 0.473, -0.9833), (-0.6693, 0.5337, -0.935), (-0.7297, 0.5819, -0.8597), (-0.7685, 0.6128, -0.7648), (-0.2824, 0.5863, -1.0), (-0.4339, 0.901, -0.6595), (-0.3292, 0.6836, -0.9833), (-0.3714, 0.7713, -0.935), (-0.4049, 0.8409, -0.8597), (-0.4265, 0.8856, -0.7648)], [], [(93, 13, 0, 15), (27, 2, 3, 33), (33, 3, 4, 39), (39, 4, 5, 45), (45, 5, 6, 51), (51, 6, 7, 57), (57, 7, 8, 63), (63, 8, 9, 69), (69, 9, 10, 75), (75, 10, 11, 81), (81, 11, 12, 87), (87, 12, 13, 93), (1, 0, 13, 12, 11, 10, 9, 8, 7, 6, 5, 4, 3, 2), (21, 1, 2, 27), (15, 0, 1, 21), (15, 21, 25, 19), (19, 25, 24, 18), (18, 24, 23, 17), (17, 23, 22, 16), (16, 22, 20, 14), (21, 27, 31, 25), (25, 31, 30, 24), (24, 30, 29, 23), (23, 29, 28, 22), (22, 28, 26, 20), (27, 33, 37, 31), (31, 37, 36, 30), (30, 36, 35, 29), (29, 35, 34, 28), (28, 34, 32, 26), (33, 39, 43, 37), (37, 43, 42, 36), (36, 42, 41, 35), (35, 41, 40, 34), (34, 40, 38, 32), (39, 45, 49, 43), (43, 49, 48, 42), (42, 48, 47, 41), (41, 47, 46, 40), (40, 46, 44, 38), (45, 51, 55, 49), (49, 55, 54, 48), (48, 54, 53, 47), (47, 53, 52, 46), (46, 52, 50, 44), (51, 57, 61, 55), (55, 61, 60, 54), (54, 60, 59, 53), (53, 59, 58, 52), (52, 58, 56, 50), (57, 63, 67, 61), (61, 67, 66, 60), (60, 66, 65, 59), (59, 65, 64, 58), (58, 64, 62, 56), (63, 69, 73, 67), (67, 73, 72, 66), (66, 72, 71, 65), (65, 71, 70, 64), (64, 70, 68, 62), (69, 75, 79, 73), (73, 79, 78, 72), (72, 78, 77, 71), (71, 77, 76, 70), (70, 76, 74, 68), (75, 81, 85, 79), (79, 85, 84, 78), (78, 84, 83, 77), (77, 83, 82, 76), (76, 82, 80, 74), (81, 87, 91, 85), (85, 91, 90, 84), (84, 90, 89, 83), (83, 89, 88, 82), (82, 88, 86, 80), (87, 93, 97, 91), (91, 97, 96, 90), (90, 96, 95, 89), (89, 95, 94, 88), (88, 94, 92, 86), (93, 15, 19, 97), (97, 19, 18, 96), (96, 18, 17, 95), (95, 17, 16, 94), (94, 16, 14, 92), (14, 20, 26, 32, 38, 44, 50, 56, 62, 68, 74, 80, 86, 92)])
_uv = me_cylinder_002.uv_layers.new(name='UVMap')
_uv.uv.foreach_set('vector', [0.07143, 0.5851, 0.07143, 1.0, -1.341e-07, 1.0, -1.341e-07, 0.5851, 0.8571, 0.5851, 0.8571, 1.0, 0.7857, 1.0, 0.7857, 0.5851, 0.7857, 0.5851, 0.7857, 1.0, 0.7143, 1.0, 0.7143, 0.5851, 0.7143, 0.5851, 0.7143, 1.0, 0.6429, 1.0, 0.6429, 0.5851, 0.6429, 0.5851, 0.6429, 1.0, 0.5714, 1.0, 0.5714, 0.5851, 0.5714, 0.5851, 0.5714, 1.0, 0.5, 1.0, 0.5, 0.5851, 0.5, 0.5851, 0.5, 1.0, 0.4286, 1.0, 0.4286, 0.5851, 0.4286, 0.5851, 0.4286, 1.0, 0.3571, 1.0, 0.3571, 0.5851, 0.3571, 0.5851, 0.3571, 1.0, 0.2857, 1.0, 0.2857, 0.5851, 0.2857, 0.5851, 0.2857, 1.0, 0.2143, 1.0, 0.2143, 0.5851, 0.2143, 0.5851, 0.2143, 1.0, 0.1429, 1.0, 0.1429, 0.5851, 0.1429, 0.5851, 0.1429, 1.0, 0.07143, 1.0, 0.07143, 0.5851, 0.3541, 0.4662, 0.25, 0.49, 0.1459, 0.4662, 0.06236, 0.3996, 0.01602, 0.3034, 0.01602, 0.1966, 0.06236, 0.1004, 0.1459, 0.03377, 0.25, 0.01, 0.3541, 0.03377, 0.4376, 0.1004, 0.484, 0.1966, 0.484, 0.3034, 0.4376, 0.3996, 0.9286, 0.5851, 0.9286, 1.0, 0.8571, 1.0, 0.8571, 0.5851, 1.0, 0.5851, 1.0, 1.0, 0.9286, 1.0, 0.9286, 0.5851, 1.0, 0.5851, 0.9286, 0.5851, 0.9292, 0.5588, 0.9994, 0.5588, 0.9994, 0.5588, 0.9292, 0.5588, 0.931, 0.5, 0.9976, 0.5, 0.7535, 0.4892, 0.8507, 0.467, 0.8391, 0.4351, 0.75, 0.4555, 0.75, 0.4555, 0.8391, 0.4351, 0.829, 0.4141, 0.75, 0.4321, 0.75, 0.4321, 0.829, 0.4141, 0.8178, 0.3907, 0.75, 0.4062, 0.9286, 0.5851, 0.8571, 0.5851, 0.8578, 0.5588, 0.928, 0.5588, 0.928, 0.5588, 0.8578, 0.5588, 0.8595, 0.5, 0.9262, 0.5, 0.8569, 0.464, 0.9349, 0.4019, 0.9106, 0.3781, 0.8391, 0.4351, 0.8391, 0.4351, 0.9106, 0.3781, 0.8924, 0.3635, 0.829, 0.4141, 0.829, 0.4141, 0.8924, 0.3635, 0.8721, 0.3474, 0.8178, 0.3907, 0.8571, 0.5851, 0.7857, 0.5851, 0.7863, 0.5588, 0.8565, 0.5588, 0.8565, 0.5588, 0.7863, 0.5588, 0.7881, 0.5, 0.8548, 0.5, 0.9392, 0.3964, 0.9824, 0.3066, 0.9503, 0.2957, 0.9106, 0.3781, 0.9106, 0.3781, 0.9503, 0.2957, 0.9275, 0.2905, 0.8924, 0.3635, 0.8924, 0.3635, 0.9275, 0.2905, 0.9023, 0.2848, 0.8721, 0.3474, 0.7857, 0.5851, 0.7143, 0.5851, 0.7149, 0.5588, 0.7851, 0.5588, 0.7851, 0.5588, 0.7149, 0.5588, 0.7167, 0.5, 0.7833, 0.5, 0.984, 0.2998, 0.984, 0.2002, 0.9503, 0.2043, 0.9503, 0.2957, 0.9503, 0.2957, 0.9503, 0.2043, 0.9275, 0.2095, 0.9275, 0.2905, 0.9275, 0.2905, 0.9275, 0.2095, 0.9023, 0.2152, 0.9023, 0.2848, 0.7143, 0.5851, 0.6429, 0.5851, 0.6435, 0.5588, 0.7137, 0.5588, 0.7137, 0.5588, 0.6435, 0.5588, 0.6452, 0.5, 0.7119, 0.5, 0.9824, 0.1934, 0.9392, 0.1036, 0.9106, 0.1219, 0.9503, 0.2043, 0.9503, 0.2043, 0.9106, 0.1219, 0.8924, 0.1365, 0.9275, 0.2095, 0.9275, 0.2095, 0.8924, 0.1365, 0.8721, 0.1526, 0.9023, 0.2152, 0.6429, 0.5851, 0.5714, 0.5851, 0.572, 0.5588, 0.6422, 0.5588, 0.6422, 0.5588, 0.572, 0.5588, 0.5738, 0.5, 0.6405, 0.5, 0.9349, 0.09814, 0.8569, 0.03599, 0.8391, 0.06489, 0.9106, 0.1219, 0.9106, 0.1219, 0.8391, 0.06489, 0.829, 0.08594, 0.8924, 0.1365, 0.8924, 0.1365, 0.829, 0.08594, 0.8178, 0.1093, 0.8721, 0.1526, 0.5714, 0.5851, 0.5, 0.5851, 0.5006, 0.5588, 0.5708, 0.5588, 0.5708, 0.5588, 0.5006, 0.5588, 0.5024, 0.5, 0.569, 0.5, 0.8507, 0.03297, 0.7535, 0.01079, 0.75, 0.04455, 0.8391, 0.06489, 0.8391, 0.06489, 0.75, 0.04455, 0.75, 0.06791, 0.829, 0.08594, 0.829, 0.08594, 0.75, 0.06791, 0.75, 0.09381, 0.8178, 0.1093, 0.5, 0.5851, 0.4286, 0.5851, 0.4292, 0.5588, 0.4994, 0.5588, 0.4994, 0.5588, 0.4292, 0.5588, 0.431, 0.5, 0.4976, 0.5, 0.7465, 0.01079, 0.6493, 0.03297, 0.6609, 0.06489, 0.75, 0.04455, 0.75, 0.04455, 0.6609, 0.06489, 0.671, 0.08594, 0.75, 0.06791, 0.75, 0.06791, 0.671, 0.08594, 0.6822, 0.1093, 0.75, 0.09381, 0.4286, 0.5851, 0.3571, 0.5851, 0.3578, 0.5588, 0.428, 0.5588, 0.428, 0.5588, 0.3578, 0.5588, 0.3595, 0.5, 0.4262, 0.5, 0.6431, 0.03599, 0.5651, 0.09814, 0.5894, 0.1219, 0.6609, 0.06489, 0.6609, 0.06489, 0.5894, 0.1219, 0.6076, 0.1365, 0.671, 0.08594, 0.671, 0.08594, 0.6076, 0.1365, 0.6279, 0.1526, 0.6822, 0.1093, 0.3571, 0.5851, 0.2857, 0.5851, 0.2863, 0.5588, 0.3565, 0.5588, 0.3565, 0.5588, 0.2863, 0.5588, 0.2881, 0.5, 0.3548, 0.5, 0.5608, 0.1036, 0.5176, 0.1934, 0.5497, 0.2043, 0.5894, 0.1219, 0.5894, 0.1219, 0.5497, 0.2043, 0.5725, 0.2095, 0.6076, 0.1365, 0.6076, 0.1365, 0.5725, 0.2095, 0.5977, 0.2152, 0.6279, 0.1526, 0.2857, 0.5851, 0.2143, 0.5851, 0.2149, 0.5588, 0.2851, 0.5588, 0.2851, 0.5588, 0.2149, 0.5588, 0.2167, 0.5, 0.2833, 0.5, 0.516, 0.2002, 0.516, 0.2998, 0.5497, 0.2957, 0.5497, 0.2043, 0.5497, 0.2043, 0.5497, 0.2957, 0.5725, 0.2905, 0.5725, 0.2095, 0.5725, 0.2095, 0.5725, 0.2905, 0.5977, 0.2848, 0.5977, 0.2152, 0.2143, 0.5851, 0.1429, 0.5851, 0.1435, 0.5588, 0.2137, 0.5588, 0.2137, 0.5588, 0.1435, 0.5588, 0.1452, 0.5, 0.2119, 0.5, 0.5176, 0.3066, 0.5608, 0.3964, 0.5894, 0.3781, 0.5497, 0.2957, 0.5497, 0.2957, 0.5894, 0.3781, 0.6076, 0.3635, 0.5725, 0.2905, 0.5725, 0.2905, 0.6076, 0.3635, 0.6279, 0.3474, 0.5977, 0.2848, 0.1429, 0.5851, 0.07143, 0.5851, 0.07204, 0.5588, 0.1422, 0.5588, 0.1422, 0.5588, 0.07204, 0.5588, 0.07381, 0.5, 0.1405, 0.5, 0.5651, 0.4019, 0.6431, 0.464, 0.6609, 0.4351, 0.5894, 0.3781, 0.5894, 0.3781, 0.6609, 0.4351, 0.671, 0.4141, 0.6076, 0.3635, 0.6076, 0.3635, 0.671, 0.4141, 0.6822, 0.3907, 0.6279, 0.3474, 0.07143, 0.5851, -1.341e-07, 0.5851, 0.0006103, 0.5588, 0.07082, 0.5588, 0.07082, 0.5588, 0.0006103, 0.5588, 0.002382, 0.5, 0.06905, 0.5, 0.6493, 0.467, 0.7465, 0.4892, 0.75, 0.4555, 0.6609, 0.4351, 0.6609, 0.4351, 0.75, 0.4555, 0.75, 0.4321, 0.671, 0.4141, 0.671, 0.4141, 0.75, 0.4321, 0.75, 0.4062, 0.6822, 0.3907, 0.75, 0.4062, 0.8178, 0.3907, 0.8721, 0.3474, 0.9023, 0.2848, 0.9023, 0.2152, 0.8721, 0.1526, 0.8178, 0.1093, 0.75, 0.09381, 0.6822, 0.1093, 0.6279, 0.1526, 0.5977, 0.2152, 0.5977, 0.2848, 0.6279, 0.3474, 0.6822, 0.3907])
me_cylinder_002.update()

# ---- objects
ob_cylinder = bpy.data.objects.new('Cylinder', me_cylinder)
ob_cube = bpy.data.objects.new('Cube', me_cube_001)
ob_cube_001 = bpy.data.objects.new('Cube.001', me_cube_002)
ob_cube_002 = bpy.data.objects.new('Cube.002', me_cube_003)
ob_cube_003 = bpy.data.objects.new('Cube.003', me_cube_004)
ob_cube_004 = bpy.data.objects.new('Cube.004', me_cube_005)
ob_cylinder_001 = bpy.data.objects.new('Cylinder.001', me_cylinder_002)

# ---- transforms, parenting, visibility, modifiers, constraints
ob_cylinder.location = (0.0, 0.0, 0.0)
ob_cylinder.scale = (0.4648, 0.4648, 0.05913)
ob_cube.location = (-2.292, -0.1854, 0.0)
ob_cube.scale = (0.02947, 0.1779, 0.02947)
ob_cube_001.location = (-2.21, -0.1602, 0.0)
ob_cube_001.scale = (0.02947, 0.1391, 0.02947)
ob_cube_002.location = (-2.129, -0.1157, 0.0)
ob_cube_002.scale = (0.02947, 0.1077, 0.02947)
ob_cube_003.location = (-2.048, -0.1602, 0.0)
ob_cube_003.scale = (0.02947, 0.1391, 0.02947)
ob_cube_004.location = (-1.965, -0.1854, 0.0)
ob_cube_004.scale = (0.02947, 0.1779, 0.02947)
ob_cylinder_001.location = (-1.442, 0.0, 0.0)
ob_cylinder_001.rotation_euler = (0.0, 1.571, 0.0)
ob_cylinder_001.scale = (0.05123, 0.05123, 0.9967)

# ---- collection membership
col_collection.objects.link(ob_cylinder)
col_collection.objects.link(ob_cube)
col_collection.objects.link(ob_cube_001)
col_collection.objects.link(ob_cube_002)
col_collection.objects.link(ob_cube_003)
col_collection.objects.link(ob_cube_004)
col_collection.objects.link(ob_cylinder_001)

# ---- scene / render settings (as saved in the file)
scene.frame_start = 1; scene.frame_end = 250; scene.frame_set(1)
scene.render.engine = 'BLENDER_EEVEE_NEXT'
scene.cycles.sampling_pattern = 'TABULATED_SOBOL'
scene.view_settings.view_transform = 'Filmic'
bpy.context.view_layer.update()

# ---- added for rendering (the .blend has no active camera and no usable light): camera, sun
cam_auto = bpy.data.cameras.new('AutoCamera')
cam_auto.lens = 50.0
cam_auto.sensor_width = 36.0
cam_auto.clip_end = 1000.0
ob_auto_camera = bpy.data.objects.new('AutoCamera', cam_auto)
scene.collection.objects.link(ob_auto_camera)
ob_auto_camera.location = (1.82123, -3.37651, 2.251)
ob_auto_camera.rotation_euler = (1.09748, -7.21219e-08, 0.694738)
scene.camera = ob_auto_camera
light_auto_sun = bpy.data.lights.new('AutoSun', 'SUN')
light_auto_sun.energy = 3.0
light_auto_sun.angle = 0.0523599
ob_auto_sun = bpy.data.objects.new('AutoSun', light_auto_sun)
scene.collection.objects.link(ob_auto_sun)
ob_auto_sun.rotation_euler = (0.872665, 0.174533, 0.523599)
bpy.context.view_layer.update()

